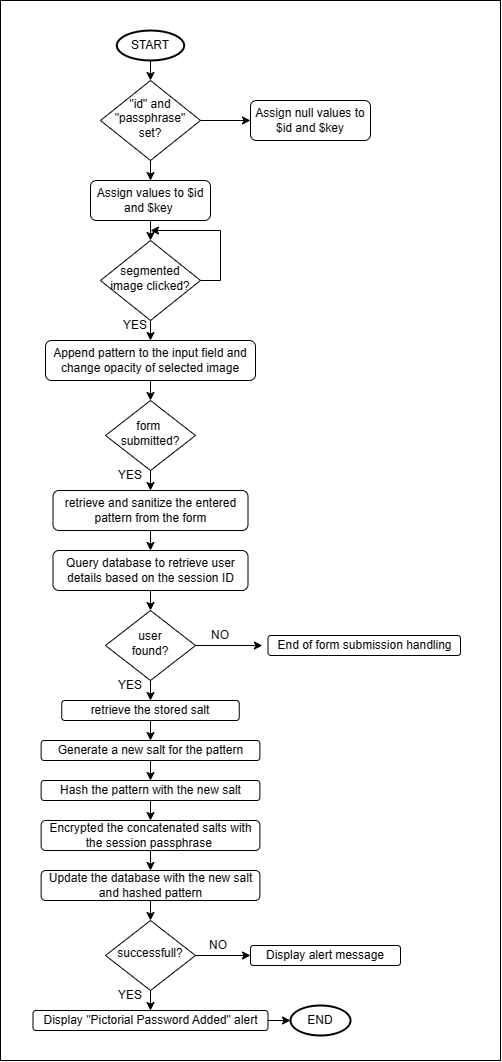

The diagram above was exported from draw.io. Its source (the exported page's mxGraphModel, read from the mxfile embedded in the PNG):
<mxGraphModel dx="710" dy="1453" grid="1" gridSize="10" guides="1" tooltips="1" connect="1" arrows="1" fold="1" page="1" pageScale="1" pageWidth="827" pageHeight="1169" math="0" shadow="0">
  <root>
    <mxCell id="WIyWlLk6GJQsqaUBKTNV-0" />
    <mxCell id="WIyWlLk6GJQsqaUBKTNV-1" parent="WIyWlLk6GJQsqaUBKTNV-0" />
    <mxCell id="5GonsYU1unL3AMEWdz9L-53" value="" style="rounded=0;whiteSpace=wrap;html=1;" vertex="1" parent="WIyWlLk6GJQsqaUBKTNV-1">
      <mxGeometry x="50" y="80" width="500" height="1060" as="geometry" />
    </mxCell>
    <mxCell id="5GonsYU1unL3AMEWdz9L-0" style="edgeStyle=orthogonalEdgeStyle;rounded=0;orthogonalLoop=1;jettySize=auto;html=1;exitX=1;exitY=0.5;exitDx=0;exitDy=0;entryX=0;entryY=0.5;entryDx=0;entryDy=0;" edge="1" parent="WIyWlLk6GJQsqaUBKTNV-1" source="WIyWlLk6GJQsqaUBKTNV-6" target="WIyWlLk6GJQsqaUBKTNV-12">
      <mxGeometry relative="1" as="geometry" />
    </mxCell>
    <mxCell id="5GonsYU1unL3AMEWdz9L-1" value="" style="edgeStyle=orthogonalEdgeStyle;rounded=0;orthogonalLoop=1;jettySize=auto;html=1;" edge="1" parent="WIyWlLk6GJQsqaUBKTNV-1" source="WIyWlLk6GJQsqaUBKTNV-6" target="WIyWlLk6GJQsqaUBKTNV-7">
      <mxGeometry relative="1" as="geometry" />
    </mxCell>
    <mxCell id="WIyWlLk6GJQsqaUBKTNV-6" value="&quot;id&quot; and &quot;passphrase&quot;&lt;div&gt;set?&lt;/div&gt;" style="rhombus;whiteSpace=wrap;html=1;shadow=0;fontFamily=Helvetica;fontSize=12;align=center;strokeWidth=1;spacing=6;spacingTop=-4;" parent="WIyWlLk6GJQsqaUBKTNV-1" vertex="1">
      <mxGeometry x="150" y="160" width="100" height="80" as="geometry" />
    </mxCell>
    <mxCell id="5GonsYU1unL3AMEWdz9L-19" style="edgeStyle=orthogonalEdgeStyle;rounded=0;orthogonalLoop=1;jettySize=auto;html=1;exitX=0.5;exitY=1;exitDx=0;exitDy=0;entryX=0.5;entryY=0;entryDx=0;entryDy=0;" edge="1" parent="WIyWlLk6GJQsqaUBKTNV-1" source="WIyWlLk6GJQsqaUBKTNV-7" target="WIyWlLk6GJQsqaUBKTNV-10">
      <mxGeometry relative="1" as="geometry" />
    </mxCell>
    <mxCell id="WIyWlLk6GJQsqaUBKTNV-7" value="Assign values to $id and $key&amp;nbsp;" style="rounded=1;whiteSpace=wrap;html=1;fontSize=12;glass=0;strokeWidth=1;shadow=0;" parent="WIyWlLk6GJQsqaUBKTNV-1" vertex="1">
      <mxGeometry x="140" y="260" width="120" height="40" as="geometry" />
    </mxCell>
    <mxCell id="5GonsYU1unL3AMEWdz9L-46" style="edgeStyle=orthogonalEdgeStyle;rounded=0;orthogonalLoop=1;jettySize=auto;html=1;exitX=0.5;exitY=1;exitDx=0;exitDy=0;entryX=0.5;entryY=0;entryDx=0;entryDy=0;" edge="1" parent="WIyWlLk6GJQsqaUBKTNV-1" source="WIyWlLk6GJQsqaUBKTNV-10" target="WIyWlLk6GJQsqaUBKTNV-11">
      <mxGeometry relative="1" as="geometry" />
    </mxCell>
    <mxCell id="5GonsYU1unL3AMEWdz9L-48" style="edgeStyle=orthogonalEdgeStyle;rounded=0;orthogonalLoop=1;jettySize=auto;html=1;exitX=1;exitY=0.5;exitDx=0;exitDy=0;" edge="1" parent="WIyWlLk6GJQsqaUBKTNV-1" source="WIyWlLk6GJQsqaUBKTNV-10">
      <mxGeometry relative="1" as="geometry">
        <mxPoint x="200" y="310" as="targetPoint" />
        <Array as="points">
          <mxPoint x="270" y="360" />
          <mxPoint x="270" y="310" />
        </Array>
      </mxGeometry>
    </mxCell>
    <mxCell id="WIyWlLk6GJQsqaUBKTNV-10" value="segmented image clicked?" style="rhombus;whiteSpace=wrap;html=1;shadow=0;fontFamily=Helvetica;fontSize=12;align=center;strokeWidth=1;spacing=6;spacingTop=-4;" parent="WIyWlLk6GJQsqaUBKTNV-1" vertex="1">
      <mxGeometry x="150" y="320" width="100" height="80" as="geometry" />
    </mxCell>
    <mxCell id="5GonsYU1unL3AMEWdz9L-21" style="edgeStyle=orthogonalEdgeStyle;rounded=0;orthogonalLoop=1;jettySize=auto;html=1;exitX=0.5;exitY=1;exitDx=0;exitDy=0;entryX=0.5;entryY=0;entryDx=0;entryDy=0;" edge="1" parent="WIyWlLk6GJQsqaUBKTNV-1" source="WIyWlLk6GJQsqaUBKTNV-11" target="5GonsYU1unL3AMEWdz9L-3">
      <mxGeometry relative="1" as="geometry" />
    </mxCell>
    <mxCell id="WIyWlLk6GJQsqaUBKTNV-11" value="Append pattern to the input field and change opacity of selected image" style="rounded=1;whiteSpace=wrap;html=1;fontSize=12;glass=0;strokeWidth=1;shadow=0;" parent="WIyWlLk6GJQsqaUBKTNV-1" vertex="1">
      <mxGeometry x="95" y="420" width="210" height="40" as="geometry" />
    </mxCell>
    <mxCell id="WIyWlLk6GJQsqaUBKTNV-12" value="Assign null values to $id and $key" style="rounded=1;whiteSpace=wrap;html=1;fontSize=12;glass=0;strokeWidth=1;shadow=0;" parent="WIyWlLk6GJQsqaUBKTNV-1" vertex="1">
      <mxGeometry x="300" y="180" width="120" height="40" as="geometry" />
    </mxCell>
    <mxCell id="5GonsYU1unL3AMEWdz9L-7" style="edgeStyle=orthogonalEdgeStyle;rounded=0;orthogonalLoop=1;jettySize=auto;html=1;exitX=0.5;exitY=1;exitDx=0;exitDy=0;entryX=0.5;entryY=0;entryDx=0;entryDy=0;" edge="1" parent="WIyWlLk6GJQsqaUBKTNV-1" source="5GonsYU1unL3AMEWdz9L-3" target="5GonsYU1unL3AMEWdz9L-4">
      <mxGeometry relative="1" as="geometry" />
    </mxCell>
    <mxCell id="5GonsYU1unL3AMEWdz9L-3" value="form&amp;nbsp;&lt;div&gt;submitted?&lt;/div&gt;" style="rhombus;whiteSpace=wrap;html=1;shadow=0;fontFamily=Helvetica;fontSize=12;align=center;strokeWidth=1;spacing=6;spacingTop=-4;" vertex="1" parent="WIyWlLk6GJQsqaUBKTNV-1">
      <mxGeometry x="155" y="480" width="90" height="70" as="geometry" />
    </mxCell>
    <mxCell id="5GonsYU1unL3AMEWdz9L-6" style="edgeStyle=orthogonalEdgeStyle;rounded=0;orthogonalLoop=1;jettySize=auto;html=1;exitX=0.5;exitY=1;exitDx=0;exitDy=0;entryX=0.5;entryY=0;entryDx=0;entryDy=0;" edge="1" parent="WIyWlLk6GJQsqaUBKTNV-1" source="5GonsYU1unL3AMEWdz9L-4" target="5GonsYU1unL3AMEWdz9L-5">
      <mxGeometry relative="1" as="geometry" />
    </mxCell>
    <mxCell id="5GonsYU1unL3AMEWdz9L-4" value="retrieve and sanitize the entered pattern from the form" style="rounded=1;whiteSpace=wrap;html=1;fontSize=12;glass=0;strokeWidth=1;shadow=0;" vertex="1" parent="WIyWlLk6GJQsqaUBKTNV-1">
      <mxGeometry x="102.5" y="570" width="195" height="40" as="geometry" />
    </mxCell>
    <mxCell id="5GonsYU1unL3AMEWdz9L-26" style="edgeStyle=orthogonalEdgeStyle;rounded=0;orthogonalLoop=1;jettySize=auto;html=1;exitX=0.5;exitY=1;exitDx=0;exitDy=0;entryX=0.5;entryY=0;entryDx=0;entryDy=0;" edge="1" parent="WIyWlLk6GJQsqaUBKTNV-1" source="5GonsYU1unL3AMEWdz9L-5" target="5GonsYU1unL3AMEWdz9L-8">
      <mxGeometry relative="1" as="geometry" />
    </mxCell>
    <mxCell id="5GonsYU1unL3AMEWdz9L-5" value="Query database to retrieve user details based on the session ID" style="rounded=1;whiteSpace=wrap;html=1;fontSize=12;glass=0;strokeWidth=1;shadow=0;" vertex="1" parent="WIyWlLk6GJQsqaUBKTNV-1">
      <mxGeometry x="102.5" y="630" width="195" height="40" as="geometry" />
    </mxCell>
    <mxCell id="5GonsYU1unL3AMEWdz9L-27" style="edgeStyle=orthogonalEdgeStyle;rounded=0;orthogonalLoop=1;jettySize=auto;html=1;exitX=0.5;exitY=1;exitDx=0;exitDy=0;entryX=0.5;entryY=0;entryDx=0;entryDy=0;" edge="1" parent="WIyWlLk6GJQsqaUBKTNV-1" source="5GonsYU1unL3AMEWdz9L-8" target="5GonsYU1unL3AMEWdz9L-9">
      <mxGeometry relative="1" as="geometry" />
    </mxCell>
    <mxCell id="5GonsYU1unL3AMEWdz9L-8" value="user&lt;div&gt;found?&lt;/div&gt;" style="rhombus;whiteSpace=wrap;html=1;shadow=0;fontFamily=Helvetica;fontSize=12;align=center;strokeWidth=1;spacing=6;spacingTop=-4;" vertex="1" parent="WIyWlLk6GJQsqaUBKTNV-1">
      <mxGeometry x="155" y="690" width="90" height="70" as="geometry" />
    </mxCell>
    <mxCell id="5GonsYU1unL3AMEWdz9L-29" style="edgeStyle=orthogonalEdgeStyle;rounded=0;orthogonalLoop=1;jettySize=auto;html=1;exitX=0.5;exitY=1;exitDx=0;exitDy=0;entryX=0.5;entryY=0;entryDx=0;entryDy=0;" edge="1" parent="WIyWlLk6GJQsqaUBKTNV-1" source="5GonsYU1unL3AMEWdz9L-9" target="5GonsYU1unL3AMEWdz9L-11">
      <mxGeometry relative="1" as="geometry" />
    </mxCell>
    <mxCell id="5GonsYU1unL3AMEWdz9L-9" value="retrieve the stored salt" style="rounded=1;whiteSpace=wrap;html=1;fontSize=12;glass=0;strokeWidth=1;shadow=0;" vertex="1" parent="WIyWlLk6GJQsqaUBKTNV-1">
      <mxGeometry x="111.25" y="780" width="177.5" height="20" as="geometry" />
    </mxCell>
    <mxCell id="5GonsYU1unL3AMEWdz9L-33" style="edgeStyle=orthogonalEdgeStyle;rounded=0;orthogonalLoop=1;jettySize=auto;html=1;exitX=0.5;exitY=1;exitDx=0;exitDy=0;entryX=0.5;entryY=0;entryDx=0;entryDy=0;" edge="1" parent="WIyWlLk6GJQsqaUBKTNV-1" source="5GonsYU1unL3AMEWdz9L-11" target="5GonsYU1unL3AMEWdz9L-13">
      <mxGeometry relative="1" as="geometry" />
    </mxCell>
    <mxCell id="5GonsYU1unL3AMEWdz9L-11" value="Generate a new salt for the pattern" style="rounded=1;whiteSpace=wrap;html=1;fontSize=12;glass=0;strokeWidth=1;shadow=0;" vertex="1" parent="WIyWlLk6GJQsqaUBKTNV-1">
      <mxGeometry x="90.63" y="820" width="218.75" height="20" as="geometry" />
    </mxCell>
    <mxCell id="5GonsYU1unL3AMEWdz9L-34" style="edgeStyle=orthogonalEdgeStyle;rounded=0;orthogonalLoop=1;jettySize=auto;html=1;exitX=0.5;exitY=1;exitDx=0;exitDy=0;entryX=0.5;entryY=0;entryDx=0;entryDy=0;" edge="1" parent="WIyWlLk6GJQsqaUBKTNV-1" source="5GonsYU1unL3AMEWdz9L-13" target="5GonsYU1unL3AMEWdz9L-14">
      <mxGeometry relative="1" as="geometry" />
    </mxCell>
    <mxCell id="5GonsYU1unL3AMEWdz9L-13" value="Hash the pattern with the new salt" style="rounded=1;whiteSpace=wrap;html=1;fontSize=12;glass=0;strokeWidth=1;shadow=0;" vertex="1" parent="WIyWlLk6GJQsqaUBKTNV-1">
      <mxGeometry x="90.63" y="860" width="218.75" height="20" as="geometry" />
    </mxCell>
    <mxCell id="5GonsYU1unL3AMEWdz9L-35" style="edgeStyle=orthogonalEdgeStyle;rounded=0;orthogonalLoop=1;jettySize=auto;html=1;exitX=0.5;exitY=1;exitDx=0;exitDy=0;entryX=0.5;entryY=0;entryDx=0;entryDy=0;" edge="1" parent="WIyWlLk6GJQsqaUBKTNV-1" source="5GonsYU1unL3AMEWdz9L-14" target="5GonsYU1unL3AMEWdz9L-15">
      <mxGeometry relative="1" as="geometry" />
    </mxCell>
    <mxCell id="5GonsYU1unL3AMEWdz9L-14" value="Encrypted the concatenated salts with the session passphrase&amp;nbsp;" style="rounded=1;whiteSpace=wrap;html=1;fontSize=12;glass=0;strokeWidth=1;shadow=0;" vertex="1" parent="WIyWlLk6GJQsqaUBKTNV-1">
      <mxGeometry x="90.63" y="900" width="218.75" height="30" as="geometry" />
    </mxCell>
    <mxCell id="5GonsYU1unL3AMEWdz9L-36" style="edgeStyle=orthogonalEdgeStyle;rounded=0;orthogonalLoop=1;jettySize=auto;html=1;exitX=0.5;exitY=1;exitDx=0;exitDy=0;entryX=0.5;entryY=0;entryDx=0;entryDy=0;" edge="1" parent="WIyWlLk6GJQsqaUBKTNV-1" source="5GonsYU1unL3AMEWdz9L-15" target="5GonsYU1unL3AMEWdz9L-16">
      <mxGeometry relative="1" as="geometry" />
    </mxCell>
    <mxCell id="5GonsYU1unL3AMEWdz9L-15" value="Update the database with the new salt and hashed pattern" style="rounded=1;whiteSpace=wrap;html=1;fontSize=12;glass=0;strokeWidth=1;shadow=0;" vertex="1" parent="WIyWlLk6GJQsqaUBKTNV-1">
      <mxGeometry x="90.63" y="950" width="218.75" height="30" as="geometry" />
    </mxCell>
    <mxCell id="5GonsYU1unL3AMEWdz9L-37" style="edgeStyle=orthogonalEdgeStyle;rounded=0;orthogonalLoop=1;jettySize=auto;html=1;exitX=0.5;exitY=1;exitDx=0;exitDy=0;entryX=0.5;entryY=0;entryDx=0;entryDy=0;" edge="1" parent="WIyWlLk6GJQsqaUBKTNV-1" source="5GonsYU1unL3AMEWdz9L-16" target="5GonsYU1unL3AMEWdz9L-17">
      <mxGeometry relative="1" as="geometry" />
    </mxCell>
    <mxCell id="5GonsYU1unL3AMEWdz9L-38" style="edgeStyle=orthogonalEdgeStyle;rounded=0;orthogonalLoop=1;jettySize=auto;html=1;exitX=1;exitY=0.5;exitDx=0;exitDy=0;entryX=0;entryY=0.5;entryDx=0;entryDy=0;" edge="1" parent="WIyWlLk6GJQsqaUBKTNV-1" source="5GonsYU1unL3AMEWdz9L-16" target="5GonsYU1unL3AMEWdz9L-18">
      <mxGeometry relative="1" as="geometry" />
    </mxCell>
    <mxCell id="5GonsYU1unL3AMEWdz9L-16" value="successfull?" style="rhombus;whiteSpace=wrap;html=1;shadow=0;fontFamily=Helvetica;fontSize=12;align=center;strokeWidth=1;spacing=6;spacingTop=-4;" vertex="1" parent="WIyWlLk6GJQsqaUBKTNV-1">
      <mxGeometry x="155" y="1000" width="90" height="70" as="geometry" />
    </mxCell>
    <mxCell id="5GonsYU1unL3AMEWdz9L-17" value="Display &quot;Pictorial Password Added&quot; alert" style="rounded=1;whiteSpace=wrap;html=1;fontSize=12;glass=0;strokeWidth=1;shadow=0;" vertex="1" parent="WIyWlLk6GJQsqaUBKTNV-1">
      <mxGeometry x="82.5" y="1090" width="235" height="20" as="geometry" />
    </mxCell>
    <mxCell id="5GonsYU1unL3AMEWdz9L-18" value="Display alert message" style="rounded=1;whiteSpace=wrap;html=1;fontSize=12;glass=0;strokeWidth=1;shadow=0;" vertex="1" parent="WIyWlLk6GJQsqaUBKTNV-1">
      <mxGeometry x="300" y="1025" width="150" height="20" as="geometry" />
    </mxCell>
    <mxCell id="5GonsYU1unL3AMEWdz9L-24" value="YES" style="text;html=1;align=center;verticalAlign=middle;whiteSpace=wrap;rounded=0;" vertex="1" parent="WIyWlLk6GJQsqaUBKTNV-1">
      <mxGeometry x="150" y="540" width="60" height="30" as="geometry" />
    </mxCell>
    <mxCell id="5GonsYU1unL3AMEWdz9L-28" value="YES" style="text;html=1;align=center;verticalAlign=middle;whiteSpace=wrap;rounded=0;" vertex="1" parent="WIyWlLk6GJQsqaUBKTNV-1">
      <mxGeometry x="150" y="750" width="60" height="30" as="geometry" />
    </mxCell>
    <mxCell id="5GonsYU1unL3AMEWdz9L-39" value="YES" style="text;html=1;align=center;verticalAlign=middle;whiteSpace=wrap;rounded=0;" vertex="1" parent="WIyWlLk6GJQsqaUBKTNV-1">
      <mxGeometry x="150" y="1060" width="60" height="30" as="geometry" />
    </mxCell>
    <mxCell id="5GonsYU1unL3AMEWdz9L-40" value="NO" style="text;html=1;align=center;verticalAlign=middle;whiteSpace=wrap;rounded=0;" vertex="1" parent="WIyWlLk6GJQsqaUBKTNV-1">
      <mxGeometry x="237.5" y="1010" width="60" height="30" as="geometry" />
    </mxCell>
    <mxCell id="5GonsYU1unL3AMEWdz9L-41" value="End of form submission handling" style="rounded=1;whiteSpace=wrap;html=1;fontSize=12;glass=0;strokeWidth=1;shadow=0;" vertex="1" parent="WIyWlLk6GJQsqaUBKTNV-1">
      <mxGeometry x="317.5" y="715" width="192.5" height="20" as="geometry" />
    </mxCell>
    <mxCell id="5GonsYU1unL3AMEWdz9L-43" style="edgeStyle=orthogonalEdgeStyle;rounded=0;orthogonalLoop=1;jettySize=auto;html=1;exitX=1;exitY=0.5;exitDx=0;exitDy=0;entryX=-0.029;entryY=0.5;entryDx=0;entryDy=0;entryPerimeter=0;" edge="1" parent="WIyWlLk6GJQsqaUBKTNV-1" source="5GonsYU1unL3AMEWdz9L-8" target="5GonsYU1unL3AMEWdz9L-41">
      <mxGeometry relative="1" as="geometry" />
    </mxCell>
    <mxCell id="5GonsYU1unL3AMEWdz9L-44" value="NO" style="text;html=1;align=center;verticalAlign=middle;whiteSpace=wrap;rounded=0;" vertex="1" parent="WIyWlLk6GJQsqaUBKTNV-1">
      <mxGeometry x="240" y="700" width="60" height="30" as="geometry" />
    </mxCell>
    <mxCell id="5GonsYU1unL3AMEWdz9L-47" value="YES" style="text;html=1;align=center;verticalAlign=middle;whiteSpace=wrap;rounded=0;" vertex="1" parent="WIyWlLk6GJQsqaUBKTNV-1">
      <mxGeometry x="155" y="390" width="60" height="30" as="geometry" />
    </mxCell>
    <mxCell id="5GonsYU1unL3AMEWdz9L-50" style="edgeStyle=orthogonalEdgeStyle;rounded=0;orthogonalLoop=1;jettySize=auto;html=1;exitX=0.5;exitY=1;exitDx=0;exitDy=0;exitPerimeter=0;entryX=0.5;entryY=0;entryDx=0;entryDy=0;" edge="1" parent="WIyWlLk6GJQsqaUBKTNV-1" source="5GonsYU1unL3AMEWdz9L-49" target="WIyWlLk6GJQsqaUBKTNV-6">
      <mxGeometry relative="1" as="geometry" />
    </mxCell>
    <mxCell id="5GonsYU1unL3AMEWdz9L-49" value="START" style="strokeWidth=2;html=1;shape=mxgraph.flowchart.start_1;whiteSpace=wrap;" vertex="1" parent="WIyWlLk6GJQsqaUBKTNV-1">
      <mxGeometry x="166.25" y="110" width="67.5" height="30" as="geometry" />
    </mxCell>
    <mxCell id="5GonsYU1unL3AMEWdz9L-51" value="END" style="strokeWidth=2;html=1;shape=mxgraph.flowchart.start_1;whiteSpace=wrap;" vertex="1" parent="WIyWlLk6GJQsqaUBKTNV-1">
      <mxGeometry x="340" y="1085" width="60" height="30" as="geometry" />
    </mxCell>
    <mxCell id="5GonsYU1unL3AMEWdz9L-52" style="edgeStyle=orthogonalEdgeStyle;rounded=0;orthogonalLoop=1;jettySize=auto;html=1;exitX=1;exitY=0.5;exitDx=0;exitDy=0;entryX=0;entryY=0.5;entryDx=0;entryDy=0;entryPerimeter=0;" edge="1" parent="WIyWlLk6GJQsqaUBKTNV-1" source="5GonsYU1unL3AMEWdz9L-17" target="5GonsYU1unL3AMEWdz9L-51">
      <mxGeometry relative="1" as="geometry" />
    </mxCell>
  </root>
</mxGraphModel>